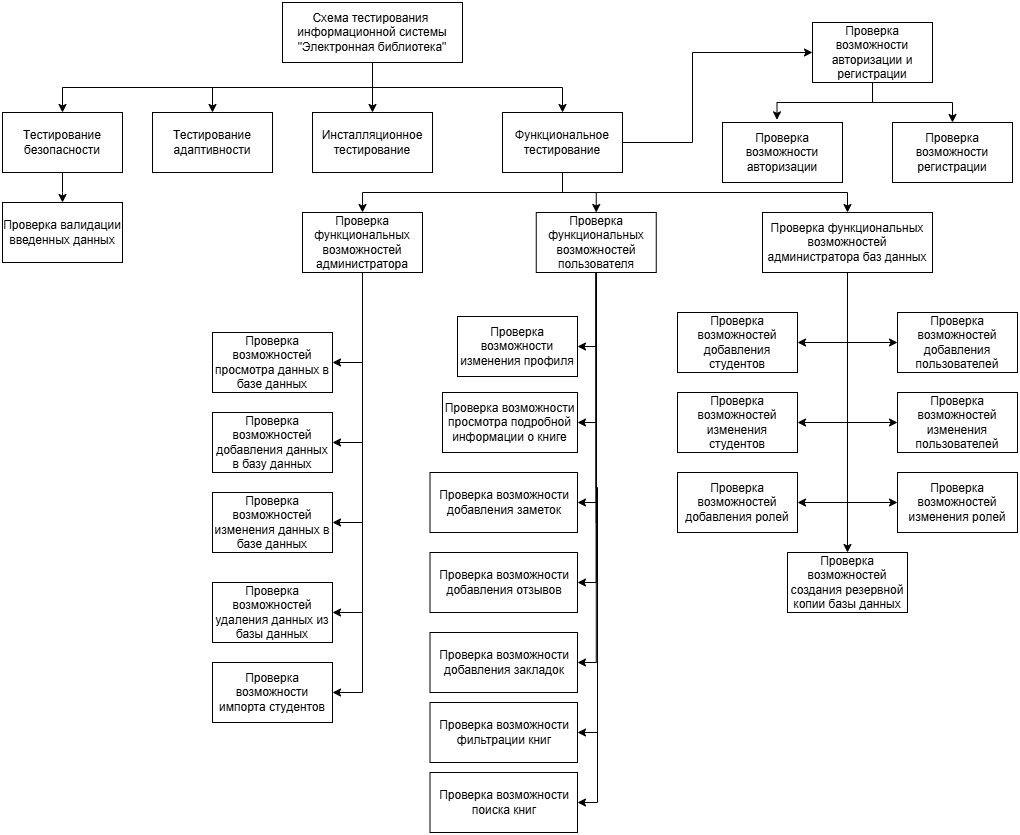

The diagram above was exported from draw.io. Its source (the exported page's mxGraphModel, read from the mxfile embedded in the PNG):
<mxGraphModel dx="568" dy="708" grid="1" gridSize="10" guides="1" tooltips="1" connect="1" arrows="1" fold="1" page="1" pageScale="1" pageWidth="1169" pageHeight="827" math="0" shadow="0">
  <root>
    <mxCell id="0" />
    <mxCell id="1" parent="0" />
    <mxCell id="_Kzh_K33oEf-3odhMIfT-1" style="edgeStyle=orthogonalEdgeStyle;rounded=0;orthogonalLoop=1;jettySize=auto;html=1;exitX=0.5;exitY=1;exitDx=0;exitDy=0;entryX=0.5;entryY=0;entryDx=0;entryDy=0;" parent="1" source="_Kzh_K33oEf-3odhMIfT-3" target="_Kzh_K33oEf-3odhMIfT-6" edge="1">
      <mxGeometry relative="1" as="geometry" />
    </mxCell>
    <mxCell id="_Kzh_K33oEf-3odhMIfT-2" style="edgeStyle=orthogonalEdgeStyle;rounded=0;orthogonalLoop=1;jettySize=auto;html=1;exitX=0.5;exitY=1;exitDx=0;exitDy=0;" parent="1" source="_Kzh_K33oEf-3odhMIfT-3" target="_Kzh_K33oEf-3odhMIfT-13" edge="1">
      <mxGeometry relative="1" as="geometry" />
    </mxCell>
    <mxCell id="KOVYIxAjyE5PJ-7z1dtH-3" style="edgeStyle=orthogonalEdgeStyle;rounded=0;orthogonalLoop=1;jettySize=auto;html=1;exitX=0.5;exitY=1;exitDx=0;exitDy=0;" edge="1" parent="1" source="_Kzh_K33oEf-3odhMIfT-3" target="KOVYIxAjyE5PJ-7z1dtH-2">
      <mxGeometry relative="1" as="geometry" />
    </mxCell>
    <mxCell id="KOVYIxAjyE5PJ-7z1dtH-4" style="edgeStyle=orthogonalEdgeStyle;rounded=0;orthogonalLoop=1;jettySize=auto;html=1;exitX=0.5;exitY=1;exitDx=0;exitDy=0;entryX=0.5;entryY=0;entryDx=0;entryDy=0;" edge="1" parent="1" source="_Kzh_K33oEf-3odhMIfT-3" target="KOVYIxAjyE5PJ-7z1dtH-1">
      <mxGeometry relative="1" as="geometry" />
    </mxCell>
    <mxCell id="_Kzh_K33oEf-3odhMIfT-3" value="Схема тестирования&amp;nbsp; информационной системы &quot;Электронная библиотека&quot;" style="rounded=0;whiteSpace=wrap;html=1;" parent="1" vertex="1">
      <mxGeometry x="350" y="100" width="180" height="60" as="geometry" />
    </mxCell>
    <mxCell id="_Kzh_K33oEf-3odhMIfT-5" style="edgeStyle=orthogonalEdgeStyle;rounded=0;orthogonalLoop=1;jettySize=auto;html=1;exitX=0.5;exitY=1;exitDx=0;exitDy=0;entryX=0.5;entryY=0;entryDx=0;entryDy=0;" parent="1" source="_Kzh_K33oEf-3odhMIfT-6" target="_Kzh_K33oEf-3odhMIfT-8" edge="1">
      <mxGeometry relative="1" as="geometry">
        <Array as="points">
          <mxPoint x="130" y="290" />
          <mxPoint x="130" y="290" />
        </Array>
      </mxGeometry>
    </mxCell>
    <mxCell id="_Kzh_K33oEf-3odhMIfT-6" value="Тестирование безопасности" style="rounded=0;whiteSpace=wrap;html=1;" parent="1" vertex="1">
      <mxGeometry x="70" y="210" width="120" height="60" as="geometry" />
    </mxCell>
    <mxCell id="_Kzh_K33oEf-3odhMIfT-8" value="Проверка валидации введенных данных" style="rounded=0;whiteSpace=wrap;html=1;" parent="1" vertex="1">
      <mxGeometry x="70" y="300" width="120" height="60" as="geometry" />
    </mxCell>
    <mxCell id="_Kzh_K33oEf-3odhMIfT-9" style="edgeStyle=orthogonalEdgeStyle;rounded=0;orthogonalLoop=1;jettySize=auto;html=1;exitX=1;exitY=0.5;exitDx=0;exitDy=0;entryX=0;entryY=0.5;entryDx=0;entryDy=0;" parent="1" source="_Kzh_K33oEf-3odhMIfT-13" target="_Kzh_K33oEf-3odhMIfT-24" edge="1">
      <mxGeometry relative="1" as="geometry">
        <Array as="points">
          <mxPoint x="760" y="240" />
          <mxPoint x="760" y="150" />
        </Array>
      </mxGeometry>
    </mxCell>
    <mxCell id="_Kzh_K33oEf-3odhMIfT-10" style="edgeStyle=orthogonalEdgeStyle;rounded=0;orthogonalLoop=1;jettySize=auto;html=1;exitX=0.5;exitY=1;exitDx=0;exitDy=0;entryX=0.5;entryY=0;entryDx=0;entryDy=0;" parent="1" source="_Kzh_K33oEf-3odhMIfT-13" target="_Kzh_K33oEf-3odhMIfT-17" edge="1">
      <mxGeometry relative="1" as="geometry" />
    </mxCell>
    <mxCell id="_Kzh_K33oEf-3odhMIfT-11" style="edgeStyle=orthogonalEdgeStyle;rounded=0;orthogonalLoop=1;jettySize=auto;html=1;exitX=0.5;exitY=1;exitDx=0;exitDy=0;entryX=0.5;entryY=0;entryDx=0;entryDy=0;" parent="1" source="_Kzh_K33oEf-3odhMIfT-13" target="_Kzh_K33oEf-3odhMIfT-20" edge="1">
      <mxGeometry relative="1" as="geometry" />
    </mxCell>
    <mxCell id="_Kzh_K33oEf-3odhMIfT-12" style="edgeStyle=orthogonalEdgeStyle;rounded=0;orthogonalLoop=1;jettySize=auto;html=1;exitX=0.5;exitY=1;exitDx=0;exitDy=0;entryX=0.5;entryY=0;entryDx=0;entryDy=0;" parent="1" source="_Kzh_K33oEf-3odhMIfT-13" target="_Kzh_K33oEf-3odhMIfT-22" edge="1">
      <mxGeometry relative="1" as="geometry" />
    </mxCell>
    <mxCell id="_Kzh_K33oEf-3odhMIfT-13" value="Функциональное тестирование" style="rounded=0;whiteSpace=wrap;html=1;" parent="1" vertex="1">
      <mxGeometry x="570" y="210" width="120" height="60" as="geometry" />
    </mxCell>
    <mxCell id="KOVYIxAjyE5PJ-7z1dtH-5" style="edgeStyle=orthogonalEdgeStyle;rounded=0;orthogonalLoop=1;jettySize=auto;html=1;exitX=0.5;exitY=1;exitDx=0;exitDy=0;entryX=1;entryY=0.5;entryDx=0;entryDy=0;" edge="1" parent="1" source="_Kzh_K33oEf-3odhMIfT-17" target="_Kzh_K33oEf-3odhMIfT-37">
      <mxGeometry relative="1" as="geometry" />
    </mxCell>
    <mxCell id="KOVYIxAjyE5PJ-7z1dtH-6" style="edgeStyle=orthogonalEdgeStyle;rounded=0;orthogonalLoop=1;jettySize=auto;html=1;exitX=0.5;exitY=1;exitDx=0;exitDy=0;entryX=1;entryY=0.5;entryDx=0;entryDy=0;" edge="1" parent="1" source="_Kzh_K33oEf-3odhMIfT-17" target="_Kzh_K33oEf-3odhMIfT-40">
      <mxGeometry relative="1" as="geometry" />
    </mxCell>
    <mxCell id="KOVYIxAjyE5PJ-7z1dtH-7" style="edgeStyle=orthogonalEdgeStyle;rounded=0;orthogonalLoop=1;jettySize=auto;html=1;exitX=0.5;exitY=1;exitDx=0;exitDy=0;entryX=1;entryY=0.5;entryDx=0;entryDy=0;" edge="1" parent="1" source="_Kzh_K33oEf-3odhMIfT-17" target="_Kzh_K33oEf-3odhMIfT-42">
      <mxGeometry relative="1" as="geometry" />
    </mxCell>
    <mxCell id="KOVYIxAjyE5PJ-7z1dtH-8" style="edgeStyle=orthogonalEdgeStyle;rounded=0;orthogonalLoop=1;jettySize=auto;html=1;exitX=0.5;exitY=1;exitDx=0;exitDy=0;entryX=1;entryY=0.5;entryDx=0;entryDy=0;" edge="1" parent="1" source="_Kzh_K33oEf-3odhMIfT-17" target="_Kzh_K33oEf-3odhMIfT-78">
      <mxGeometry relative="1" as="geometry" />
    </mxCell>
    <mxCell id="KOVYIxAjyE5PJ-7z1dtH-10" style="edgeStyle=orthogonalEdgeStyle;rounded=0;orthogonalLoop=1;jettySize=auto;html=1;exitX=0.5;exitY=1;exitDx=0;exitDy=0;entryX=1;entryY=0.5;entryDx=0;entryDy=0;" edge="1" parent="1" source="_Kzh_K33oEf-3odhMIfT-17" target="_Kzh_K33oEf-3odhMIfT-76">
      <mxGeometry relative="1" as="geometry" />
    </mxCell>
    <mxCell id="_Kzh_K33oEf-3odhMIfT-17" value="Проверка функциональных возможностей администратора" style="rounded=0;whiteSpace=wrap;html=1;" parent="1" vertex="1">
      <mxGeometry x="370" y="310" width="120" height="60" as="geometry" />
    </mxCell>
    <mxCell id="KOVYIxAjyE5PJ-7z1dtH-11" style="edgeStyle=orthogonalEdgeStyle;rounded=0;orthogonalLoop=1;jettySize=auto;html=1;exitX=0.5;exitY=1;exitDx=0;exitDy=0;entryX=1;entryY=0.5;entryDx=0;entryDy=0;" edge="1" parent="1" source="_Kzh_K33oEf-3odhMIfT-20" target="_Kzh_K33oEf-3odhMIfT-44">
      <mxGeometry relative="1" as="geometry">
        <Array as="points">
          <mxPoint x="664" y="444" />
        </Array>
      </mxGeometry>
    </mxCell>
    <mxCell id="KOVYIxAjyE5PJ-7z1dtH-12" style="edgeStyle=orthogonalEdgeStyle;rounded=0;orthogonalLoop=1;jettySize=auto;html=1;exitX=0.5;exitY=1;exitDx=0;exitDy=0;entryX=1;entryY=0.5;entryDx=0;entryDy=0;" edge="1" parent="1" source="_Kzh_K33oEf-3odhMIfT-20" target="_Kzh_K33oEf-3odhMIfT-46">
      <mxGeometry relative="1" as="geometry">
        <Array as="points">
          <mxPoint x="664" y="520" />
        </Array>
      </mxGeometry>
    </mxCell>
    <mxCell id="KOVYIxAjyE5PJ-7z1dtH-13" style="edgeStyle=orthogonalEdgeStyle;rounded=0;orthogonalLoop=1;jettySize=auto;html=1;exitX=0.5;exitY=1;exitDx=0;exitDy=0;entryX=1;entryY=0.5;entryDx=0;entryDy=0;" edge="1" parent="1" source="_Kzh_K33oEf-3odhMIfT-20" target="_Kzh_K33oEf-3odhMIfT-68">
      <mxGeometry relative="1" as="geometry">
        <Array as="points">
          <mxPoint x="664" y="600" />
        </Array>
      </mxGeometry>
    </mxCell>
    <mxCell id="KOVYIxAjyE5PJ-7z1dtH-14" style="edgeStyle=orthogonalEdgeStyle;rounded=0;orthogonalLoop=1;jettySize=auto;html=1;exitX=0.5;exitY=1;exitDx=0;exitDy=0;entryX=1;entryY=0.5;entryDx=0;entryDy=0;" edge="1" parent="1" source="_Kzh_K33oEf-3odhMIfT-20" target="_Kzh_K33oEf-3odhMIfT-73">
      <mxGeometry relative="1" as="geometry">
        <Array as="points">
          <mxPoint x="664" y="680" />
        </Array>
      </mxGeometry>
    </mxCell>
    <mxCell id="KOVYIxAjyE5PJ-7z1dtH-15" style="edgeStyle=orthogonalEdgeStyle;rounded=0;orthogonalLoop=1;jettySize=auto;html=1;exitX=0.5;exitY=1;exitDx=0;exitDy=0;entryX=1;entryY=0.5;entryDx=0;entryDy=0;" edge="1" parent="1" source="_Kzh_K33oEf-3odhMIfT-20" target="_Kzh_K33oEf-3odhMIfT-107">
      <mxGeometry relative="1" as="geometry">
        <Array as="points">
          <mxPoint x="664" y="760" />
        </Array>
      </mxGeometry>
    </mxCell>
    <mxCell id="KOVYIxAjyE5PJ-7z1dtH-18" style="edgeStyle=orthogonalEdgeStyle;rounded=0;orthogonalLoop=1;jettySize=auto;html=1;exitX=0.5;exitY=1;exitDx=0;exitDy=0;entryX=1;entryY=0.5;entryDx=0;entryDy=0;" edge="1" parent="1" source="_Kzh_K33oEf-3odhMIfT-20" target="KOVYIxAjyE5PJ-7z1dtH-16">
      <mxGeometry relative="1" as="geometry" />
    </mxCell>
    <mxCell id="KOVYIxAjyE5PJ-7z1dtH-19" style="edgeStyle=orthogonalEdgeStyle;rounded=0;orthogonalLoop=1;jettySize=auto;html=1;exitX=0.5;exitY=1;exitDx=0;exitDy=0;entryX=1;entryY=0.5;entryDx=0;entryDy=0;" edge="1" parent="1" source="_Kzh_K33oEf-3odhMIfT-20" target="KOVYIxAjyE5PJ-7z1dtH-17">
      <mxGeometry relative="1" as="geometry" />
    </mxCell>
    <mxCell id="_Kzh_K33oEf-3odhMIfT-20" value="Проверка функциональных возможностей пользователя" style="rounded=0;whiteSpace=wrap;html=1;" parent="1" vertex="1">
      <mxGeometry x="603.75" y="310" width="120" height="60" as="geometry" />
    </mxCell>
    <mxCell id="KOVYIxAjyE5PJ-7z1dtH-20" style="edgeStyle=orthogonalEdgeStyle;rounded=0;orthogonalLoop=1;jettySize=auto;html=1;exitX=0.5;exitY=1;exitDx=0;exitDy=0;" edge="1" parent="1" source="_Kzh_K33oEf-3odhMIfT-22" target="_Kzh_K33oEf-3odhMIfT-104">
      <mxGeometry relative="1" as="geometry" />
    </mxCell>
    <mxCell id="KOVYIxAjyE5PJ-7z1dtH-21" style="edgeStyle=orthogonalEdgeStyle;rounded=0;orthogonalLoop=1;jettySize=auto;html=1;exitX=0.5;exitY=1;exitDx=0;exitDy=0;entryX=1;entryY=0.5;entryDx=0;entryDy=0;" edge="1" parent="1" source="_Kzh_K33oEf-3odhMIfT-22" target="_Kzh_K33oEf-3odhMIfT-56">
      <mxGeometry relative="1" as="geometry" />
    </mxCell>
    <mxCell id="KOVYIxAjyE5PJ-7z1dtH-22" style="edgeStyle=orthogonalEdgeStyle;rounded=0;orthogonalLoop=1;jettySize=auto;html=1;exitX=0.5;exitY=1;exitDx=0;exitDy=0;entryX=1;entryY=0.5;entryDx=0;entryDy=0;" edge="1" parent="1" source="_Kzh_K33oEf-3odhMIfT-22" target="_Kzh_K33oEf-3odhMIfT-59">
      <mxGeometry relative="1" as="geometry" />
    </mxCell>
    <mxCell id="KOVYIxAjyE5PJ-7z1dtH-23" style="edgeStyle=orthogonalEdgeStyle;rounded=0;orthogonalLoop=1;jettySize=auto;html=1;exitX=0.5;exitY=1;exitDx=0;exitDy=0;entryX=0;entryY=0.5;entryDx=0;entryDy=0;" edge="1" parent="1" source="_Kzh_K33oEf-3odhMIfT-22" target="_Kzh_K33oEf-3odhMIfT-83">
      <mxGeometry relative="1" as="geometry" />
    </mxCell>
    <mxCell id="KOVYIxAjyE5PJ-7z1dtH-24" style="edgeStyle=orthogonalEdgeStyle;rounded=0;orthogonalLoop=1;jettySize=auto;html=1;exitX=0.5;exitY=1;exitDx=0;exitDy=0;entryX=0;entryY=0.5;entryDx=0;entryDy=0;" edge="1" parent="1" source="_Kzh_K33oEf-3odhMIfT-22" target="_Kzh_K33oEf-3odhMIfT-86">
      <mxGeometry relative="1" as="geometry" />
    </mxCell>
    <mxCell id="KOVYIxAjyE5PJ-7z1dtH-25" style="edgeStyle=orthogonalEdgeStyle;rounded=0;orthogonalLoop=1;jettySize=auto;html=1;exitX=0.5;exitY=1;exitDx=0;exitDy=0;entryX=1;entryY=0.5;entryDx=0;entryDy=0;" edge="1" parent="1" source="_Kzh_K33oEf-3odhMIfT-22" target="_Kzh_K33oEf-3odhMIfT-94">
      <mxGeometry relative="1" as="geometry" />
    </mxCell>
    <mxCell id="KOVYIxAjyE5PJ-7z1dtH-26" style="edgeStyle=orthogonalEdgeStyle;rounded=0;orthogonalLoop=1;jettySize=auto;html=1;exitX=0.5;exitY=1;exitDx=0;exitDy=0;entryX=0;entryY=0.5;entryDx=0;entryDy=0;" edge="1" parent="1" source="_Kzh_K33oEf-3odhMIfT-22" target="_Kzh_K33oEf-3odhMIfT-97">
      <mxGeometry relative="1" as="geometry" />
    </mxCell>
    <mxCell id="_Kzh_K33oEf-3odhMIfT-22" value="Проверка функциональных возможностей администратора баз данных" style="rounded=0;whiteSpace=wrap;html=1;" parent="1" vertex="1">
      <mxGeometry x="830" y="310" width="170" height="60" as="geometry" />
    </mxCell>
    <mxCell id="_Kzh_K33oEf-3odhMIfT-23" style="edgeStyle=orthogonalEdgeStyle;rounded=0;orthogonalLoop=1;jettySize=auto;html=1;exitX=0.5;exitY=1;exitDx=0;exitDy=0;entryX=0.5;entryY=0;entryDx=0;entryDy=0;" parent="1" source="_Kzh_K33oEf-3odhMIfT-24" target="_Kzh_K33oEf-3odhMIfT-26" edge="1">
      <mxGeometry relative="1" as="geometry" />
    </mxCell>
    <mxCell id="_Kzh_K33oEf-3odhMIfT-24" value="Проверка возможности авторизации и регистрации" style="rounded=0;whiteSpace=wrap;html=1;" parent="1" vertex="1">
      <mxGeometry x="880" y="120" width="120" height="60" as="geometry" />
    </mxCell>
    <mxCell id="_Kzh_K33oEf-3odhMIfT-25" value="Проверка возможности авторизации" style="rounded=0;whiteSpace=wrap;html=1;" parent="1" vertex="1">
      <mxGeometry x="790" y="220" width="120" height="60" as="geometry" />
    </mxCell>
    <mxCell id="_Kzh_K33oEf-3odhMIfT-26" value="Проверка возможности регистрации" style="rounded=0;whiteSpace=wrap;html=1;" parent="1" vertex="1">
      <mxGeometry x="960" y="220" width="120" height="60" as="geometry" />
    </mxCell>
    <mxCell id="_Kzh_K33oEf-3odhMIfT-27" style="edgeStyle=orthogonalEdgeStyle;rounded=0;orthogonalLoop=1;jettySize=auto;html=1;exitX=0.5;exitY=1;exitDx=0;exitDy=0;entryX=0.454;entryY=-0.044;entryDx=0;entryDy=0;entryPerimeter=0;" parent="1" source="_Kzh_K33oEf-3odhMIfT-24" target="_Kzh_K33oEf-3odhMIfT-25" edge="1">
      <mxGeometry relative="1" as="geometry" />
    </mxCell>
    <mxCell id="_Kzh_K33oEf-3odhMIfT-37" value="Проверка возможностей просмотра данных в базе данных" style="rounded=0;whiteSpace=wrap;html=1;" parent="1" vertex="1">
      <mxGeometry x="280" y="430" width="120" height="60" as="geometry" />
    </mxCell>
    <mxCell id="_Kzh_K33oEf-3odhMIfT-40" value="Проверка возможностей добавления данных в базу данных" style="rounded=0;whiteSpace=wrap;html=1;" parent="1" vertex="1">
      <mxGeometry x="280" y="510" width="120" height="60" as="geometry" />
    </mxCell>
    <mxCell id="_Kzh_K33oEf-3odhMIfT-42" value="Проверка возможностей изменения данных в базе данных" style="rounded=0;whiteSpace=wrap;html=1;" parent="1" vertex="1">
      <mxGeometry x="280" y="590" width="120" height="60" as="geometry" />
    </mxCell>
    <mxCell id="_Kzh_K33oEf-3odhMIfT-44" value="Проверка возможности изменения профиля" style="rounded=0;whiteSpace=wrap;html=1;" parent="1" vertex="1">
      <mxGeometry x="525" y="414" width="120" height="60" as="geometry" />
    </mxCell>
    <mxCell id="_Kzh_K33oEf-3odhMIfT-46" value="Проверка возможности просмотра подробной информации о книге" style="rounded=0;whiteSpace=wrap;html=1;" parent="1" vertex="1">
      <mxGeometry x="510" y="490" width="135" height="60" as="geometry" />
    </mxCell>
    <mxCell id="_Kzh_K33oEf-3odhMIfT-56" value="Проверка возможностей добавления студентов" style="rounded=0;whiteSpace=wrap;html=1;" parent="1" vertex="1">
      <mxGeometry x="745" y="410" width="120" height="60" as="geometry" />
    </mxCell>
    <mxCell id="_Kzh_K33oEf-3odhMIfT-59" value="Проверка возможностей изменения студентов" style="rounded=0;whiteSpace=wrap;html=1;" parent="1" vertex="1">
      <mxGeometry x="745" y="490" width="120" height="60" as="geometry" />
    </mxCell>
    <mxCell id="_Kzh_K33oEf-3odhMIfT-68" value="Проверка возможности добавления заметок" style="rounded=0;whiteSpace=wrap;html=1;" parent="1" vertex="1">
      <mxGeometry x="497.5" y="570" width="147.5" height="60" as="geometry" />
    </mxCell>
    <mxCell id="_Kzh_K33oEf-3odhMIfT-73" value="Проверка возможности добавления отзывов" style="rounded=0;whiteSpace=wrap;html=1;" parent="1" vertex="1">
      <mxGeometry x="497.5" y="650" width="147.5" height="60" as="geometry" />
    </mxCell>
    <mxCell id="_Kzh_K33oEf-3odhMIfT-76" value="Проверка возможности импорта студентов" style="rounded=0;whiteSpace=wrap;html=1;" parent="1" vertex="1">
      <mxGeometry x="280" y="760" width="120" height="60" as="geometry" />
    </mxCell>
    <mxCell id="_Kzh_K33oEf-3odhMIfT-78" value="Проверка возможностей удаления данных из базы данных" style="rounded=0;whiteSpace=wrap;html=1;" parent="1" vertex="1">
      <mxGeometry x="280" y="680" width="120" height="60" as="geometry" />
    </mxCell>
    <mxCell id="_Kzh_K33oEf-3odhMIfT-83" value="Проверка возможностей добавления пользователей" style="rounded=0;whiteSpace=wrap;html=1;" parent="1" vertex="1">
      <mxGeometry x="965" y="410" width="120" height="60" as="geometry" />
    </mxCell>
    <mxCell id="_Kzh_K33oEf-3odhMIfT-86" value="Проверка возможностей изменения пользователей" style="rounded=0;whiteSpace=wrap;html=1;" parent="1" vertex="1">
      <mxGeometry x="965" y="490" width="120" height="60" as="geometry" />
    </mxCell>
    <mxCell id="_Kzh_K33oEf-3odhMIfT-94" value="Проверка возможностей добавления ролей" style="rounded=0;whiteSpace=wrap;html=1;" parent="1" vertex="1">
      <mxGeometry x="745" y="570" width="120" height="60" as="geometry" />
    </mxCell>
    <mxCell id="_Kzh_K33oEf-3odhMIfT-97" value="Проверка возможностей изменения ролей" style="rounded=0;whiteSpace=wrap;html=1;" parent="1" vertex="1">
      <mxGeometry x="965" y="570" width="120" height="60" as="geometry" />
    </mxCell>
    <mxCell id="_Kzh_K33oEf-3odhMIfT-104" value="Проверка возможностей создания резервной копии базы данных" style="rounded=0;whiteSpace=wrap;html=1;" parent="1" vertex="1">
      <mxGeometry x="855" y="650" width="120" height="60" as="geometry" />
    </mxCell>
    <mxCell id="_Kzh_K33oEf-3odhMIfT-107" value="Проверка возможности добавления закладок" style="rounded=0;whiteSpace=wrap;html=1;" parent="1" vertex="1">
      <mxGeometry x="497.5" y="730" width="147.5" height="60" as="geometry" />
    </mxCell>
    <mxCell id="KOVYIxAjyE5PJ-7z1dtH-1" value="Тестирование адаптивности" style="rounded=0;whiteSpace=wrap;html=1;" vertex="1" parent="1">
      <mxGeometry x="220" y="210" width="120" height="60" as="geometry" />
    </mxCell>
    <mxCell id="KOVYIxAjyE5PJ-7z1dtH-2" value="Инсталляционное тестирование" style="rounded=0;whiteSpace=wrap;html=1;" vertex="1" parent="1">
      <mxGeometry x="380" y="210" width="120" height="60" as="geometry" />
    </mxCell>
    <mxCell id="KOVYIxAjyE5PJ-7z1dtH-16" value="Проверка возможности фильтрации книг" style="rounded=0;whiteSpace=wrap;html=1;" vertex="1" parent="1">
      <mxGeometry x="497.5" y="800" width="147.5" height="60" as="geometry" />
    </mxCell>
    <mxCell id="KOVYIxAjyE5PJ-7z1dtH-17" value="Проверка возможности поиска книг" style="rounded=0;whiteSpace=wrap;html=1;" vertex="1" parent="1">
      <mxGeometry x="497.5" y="870" width="147.5" height="60" as="geometry" />
    </mxCell>
  </root>
</mxGraphModel>